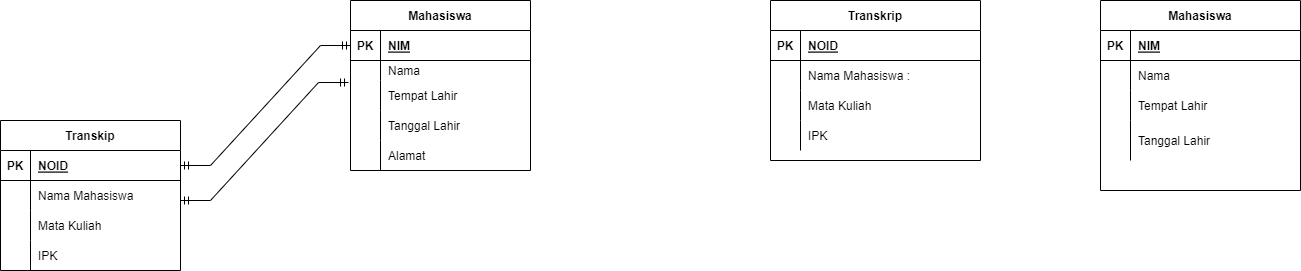

The diagram above was exported from draw.io. Its source (the exported page's mxGraphModel, read from the mxfile embedded in the PNG):
<mxGraphModel dx="1695" dy="425" grid="1" gridSize="10" guides="1" tooltips="1" connect="1" arrows="1" fold="1" page="1" pageScale="1" pageWidth="827" pageHeight="1169" math="0" shadow="0">
  <root>
    <mxCell id="0" />
    <mxCell id="1" parent="0" />
    <mxCell id="VBGlfakdUrgZIjH-1BWn-2" value="Transkrip" style="shape=table;startSize=30;container=1;collapsible=1;childLayout=tableLayout;fixedRows=1;rowLines=0;fontStyle=1;align=center;resizeLast=1;" parent="1" vertex="1">
      <mxGeometry x="70" y="40" width="210" height="160" as="geometry" />
    </mxCell>
    <mxCell id="VBGlfakdUrgZIjH-1BWn-3" value="" style="shape=tableRow;horizontal=0;startSize=0;swimlaneHead=0;swimlaneBody=0;fillColor=none;collapsible=0;dropTarget=0;points=[[0,0.5],[1,0.5]];portConstraint=eastwest;top=0;left=0;right=0;bottom=1;" parent="VBGlfakdUrgZIjH-1BWn-2" vertex="1">
      <mxGeometry y="30" width="210" height="30" as="geometry" />
    </mxCell>
    <mxCell id="VBGlfakdUrgZIjH-1BWn-4" value="PK" style="shape=partialRectangle;connectable=0;fillColor=none;top=0;left=0;bottom=0;right=0;fontStyle=1;overflow=hidden;" parent="VBGlfakdUrgZIjH-1BWn-3" vertex="1">
      <mxGeometry width="30" height="30" as="geometry">
        <mxRectangle width="30" height="30" as="alternateBounds" />
      </mxGeometry>
    </mxCell>
    <mxCell id="VBGlfakdUrgZIjH-1BWn-5" value="NOID" style="shape=partialRectangle;connectable=0;fillColor=none;top=0;left=0;bottom=0;right=0;align=left;spacingLeft=6;fontStyle=5;overflow=hidden;" parent="VBGlfakdUrgZIjH-1BWn-3" vertex="1">
      <mxGeometry x="30" width="180" height="30" as="geometry">
        <mxRectangle width="180" height="30" as="alternateBounds" />
      </mxGeometry>
    </mxCell>
    <mxCell id="VBGlfakdUrgZIjH-1BWn-6" value="" style="shape=tableRow;horizontal=0;startSize=0;swimlaneHead=0;swimlaneBody=0;fillColor=none;collapsible=0;dropTarget=0;points=[[0,0.5],[1,0.5]];portConstraint=eastwest;top=0;left=0;right=0;bottom=0;" parent="VBGlfakdUrgZIjH-1BWn-2" vertex="1">
      <mxGeometry y="60" width="210" height="30" as="geometry" />
    </mxCell>
    <mxCell id="VBGlfakdUrgZIjH-1BWn-7" value="" style="shape=partialRectangle;connectable=0;fillColor=none;top=0;left=0;bottom=0;right=0;editable=1;overflow=hidden;" parent="VBGlfakdUrgZIjH-1BWn-6" vertex="1">
      <mxGeometry width="30" height="30" as="geometry">
        <mxRectangle width="30" height="30" as="alternateBounds" />
      </mxGeometry>
    </mxCell>
    <mxCell id="VBGlfakdUrgZIjH-1BWn-8" value="Nama Mahasiswa :" style="shape=partialRectangle;connectable=0;fillColor=none;top=0;left=0;bottom=0;right=0;align=left;spacingLeft=6;overflow=hidden;" parent="VBGlfakdUrgZIjH-1BWn-6" vertex="1">
      <mxGeometry x="30" width="180" height="30" as="geometry">
        <mxRectangle width="180" height="30" as="alternateBounds" />
      </mxGeometry>
    </mxCell>
    <mxCell id="VBGlfakdUrgZIjH-1BWn-9" value="" style="shape=tableRow;horizontal=0;startSize=0;swimlaneHead=0;swimlaneBody=0;fillColor=none;collapsible=0;dropTarget=0;points=[[0,0.5],[1,0.5]];portConstraint=eastwest;top=0;left=0;right=0;bottom=0;" parent="VBGlfakdUrgZIjH-1BWn-2" vertex="1">
      <mxGeometry y="90" width="210" height="30" as="geometry" />
    </mxCell>
    <mxCell id="VBGlfakdUrgZIjH-1BWn-10" value="" style="shape=partialRectangle;connectable=0;fillColor=none;top=0;left=0;bottom=0;right=0;editable=1;overflow=hidden;" parent="VBGlfakdUrgZIjH-1BWn-9" vertex="1">
      <mxGeometry width="30" height="30" as="geometry">
        <mxRectangle width="30" height="30" as="alternateBounds" />
      </mxGeometry>
    </mxCell>
    <mxCell id="VBGlfakdUrgZIjH-1BWn-11" value="Mata Kuliah" style="shape=partialRectangle;connectable=0;fillColor=none;top=0;left=0;bottom=0;right=0;align=left;spacingLeft=6;overflow=hidden;" parent="VBGlfakdUrgZIjH-1BWn-9" vertex="1">
      <mxGeometry x="30" width="180" height="30" as="geometry">
        <mxRectangle width="180" height="30" as="alternateBounds" />
      </mxGeometry>
    </mxCell>
    <mxCell id="VBGlfakdUrgZIjH-1BWn-12" value="" style="shape=tableRow;horizontal=0;startSize=0;swimlaneHead=0;swimlaneBody=0;fillColor=none;collapsible=0;dropTarget=0;points=[[0,0.5],[1,0.5]];portConstraint=eastwest;top=0;left=0;right=0;bottom=0;" parent="VBGlfakdUrgZIjH-1BWn-2" vertex="1">
      <mxGeometry y="120" width="210" height="30" as="geometry" />
    </mxCell>
    <mxCell id="VBGlfakdUrgZIjH-1BWn-13" value="" style="shape=partialRectangle;connectable=0;fillColor=none;top=0;left=0;bottom=0;right=0;editable=1;overflow=hidden;" parent="VBGlfakdUrgZIjH-1BWn-12" vertex="1">
      <mxGeometry width="30" height="30" as="geometry">
        <mxRectangle width="30" height="30" as="alternateBounds" />
      </mxGeometry>
    </mxCell>
    <mxCell id="VBGlfakdUrgZIjH-1BWn-14" value="IPK" style="shape=partialRectangle;connectable=0;fillColor=none;top=0;left=0;bottom=0;right=0;align=left;spacingLeft=6;overflow=hidden;" parent="VBGlfakdUrgZIjH-1BWn-12" vertex="1">
      <mxGeometry x="30" width="180" height="30" as="geometry">
        <mxRectangle width="180" height="30" as="alternateBounds" />
      </mxGeometry>
    </mxCell>
    <mxCell id="VBGlfakdUrgZIjH-1BWn-15" value="Mahasiswa" style="shape=table;startSize=30;container=1;collapsible=1;childLayout=tableLayout;fixedRows=1;rowLines=0;fontStyle=1;align=center;resizeLast=1;" parent="1" vertex="1">
      <mxGeometry x="400" y="40" width="200" height="190" as="geometry" />
    </mxCell>
    <mxCell id="VBGlfakdUrgZIjH-1BWn-16" value="" style="shape=tableRow;horizontal=0;startSize=0;swimlaneHead=0;swimlaneBody=0;fillColor=none;collapsible=0;dropTarget=0;points=[[0,0.5],[1,0.5]];portConstraint=eastwest;top=0;left=0;right=0;bottom=1;" parent="VBGlfakdUrgZIjH-1BWn-15" vertex="1">
      <mxGeometry y="30" width="200" height="30" as="geometry" />
    </mxCell>
    <mxCell id="VBGlfakdUrgZIjH-1BWn-17" value="PK" style="shape=partialRectangle;connectable=0;fillColor=none;top=0;left=0;bottom=0;right=0;fontStyle=1;overflow=hidden;" parent="VBGlfakdUrgZIjH-1BWn-16" vertex="1">
      <mxGeometry width="30" height="30" as="geometry">
        <mxRectangle width="30" height="30" as="alternateBounds" />
      </mxGeometry>
    </mxCell>
    <mxCell id="VBGlfakdUrgZIjH-1BWn-18" value="NIM" style="shape=partialRectangle;connectable=0;fillColor=none;top=0;left=0;bottom=0;right=0;align=left;spacingLeft=6;fontStyle=5;overflow=hidden;" parent="VBGlfakdUrgZIjH-1BWn-16" vertex="1">
      <mxGeometry x="30" width="170" height="30" as="geometry">
        <mxRectangle width="170" height="30" as="alternateBounds" />
      </mxGeometry>
    </mxCell>
    <mxCell id="VBGlfakdUrgZIjH-1BWn-19" value="" style="shape=tableRow;horizontal=0;startSize=0;swimlaneHead=0;swimlaneBody=0;fillColor=none;collapsible=0;dropTarget=0;points=[[0,0.5],[1,0.5]];portConstraint=eastwest;top=0;left=0;right=0;bottom=0;" parent="VBGlfakdUrgZIjH-1BWn-15" vertex="1">
      <mxGeometry y="60" width="200" height="30" as="geometry" />
    </mxCell>
    <mxCell id="VBGlfakdUrgZIjH-1BWn-20" value="" style="shape=partialRectangle;connectable=0;fillColor=none;top=0;left=0;bottom=0;right=0;editable=1;overflow=hidden;" parent="VBGlfakdUrgZIjH-1BWn-19" vertex="1">
      <mxGeometry width="30" height="30" as="geometry">
        <mxRectangle width="30" height="30" as="alternateBounds" />
      </mxGeometry>
    </mxCell>
    <mxCell id="VBGlfakdUrgZIjH-1BWn-21" value="Nama" style="shape=partialRectangle;connectable=0;fillColor=none;top=0;left=0;bottom=0;right=0;align=left;spacingLeft=6;overflow=hidden;" parent="VBGlfakdUrgZIjH-1BWn-19" vertex="1">
      <mxGeometry x="30" width="170" height="30" as="geometry">
        <mxRectangle width="170" height="30" as="alternateBounds" />
      </mxGeometry>
    </mxCell>
    <mxCell id="VBGlfakdUrgZIjH-1BWn-22" value="" style="shape=tableRow;horizontal=0;startSize=0;swimlaneHead=0;swimlaneBody=0;fillColor=none;collapsible=0;dropTarget=0;points=[[0,0.5],[1,0.5]];portConstraint=eastwest;top=0;left=0;right=0;bottom=0;" parent="VBGlfakdUrgZIjH-1BWn-15" vertex="1">
      <mxGeometry y="90" width="200" height="30" as="geometry" />
    </mxCell>
    <mxCell id="VBGlfakdUrgZIjH-1BWn-23" value="" style="shape=partialRectangle;connectable=0;fillColor=none;top=0;left=0;bottom=0;right=0;editable=1;overflow=hidden;" parent="VBGlfakdUrgZIjH-1BWn-22" vertex="1">
      <mxGeometry width="30" height="30" as="geometry">
        <mxRectangle width="30" height="30" as="alternateBounds" />
      </mxGeometry>
    </mxCell>
    <mxCell id="VBGlfakdUrgZIjH-1BWn-24" value="Tempat Lahir" style="shape=partialRectangle;connectable=0;fillColor=none;top=0;left=0;bottom=0;right=0;align=left;spacingLeft=6;overflow=hidden;" parent="VBGlfakdUrgZIjH-1BWn-22" vertex="1">
      <mxGeometry x="30" width="170" height="30" as="geometry">
        <mxRectangle width="170" height="30" as="alternateBounds" />
      </mxGeometry>
    </mxCell>
    <mxCell id="VBGlfakdUrgZIjH-1BWn-25" value="" style="shape=tableRow;horizontal=0;startSize=0;swimlaneHead=0;swimlaneBody=0;fillColor=none;collapsible=0;dropTarget=0;points=[[0,0.5],[1,0.5]];portConstraint=eastwest;top=0;left=0;right=0;bottom=0;" parent="VBGlfakdUrgZIjH-1BWn-15" vertex="1">
      <mxGeometry y="120" width="200" height="40" as="geometry" />
    </mxCell>
    <mxCell id="VBGlfakdUrgZIjH-1BWn-26" value="" style="shape=partialRectangle;connectable=0;fillColor=none;top=0;left=0;bottom=0;right=0;editable=1;overflow=hidden;" parent="VBGlfakdUrgZIjH-1BWn-25" vertex="1">
      <mxGeometry width="30" height="40" as="geometry">
        <mxRectangle width="30" height="40" as="alternateBounds" />
      </mxGeometry>
    </mxCell>
    <mxCell id="VBGlfakdUrgZIjH-1BWn-27" value="Tanggal Lahir" style="shape=partialRectangle;connectable=0;fillColor=none;top=0;left=0;bottom=0;right=0;align=left;spacingLeft=6;overflow=hidden;" parent="VBGlfakdUrgZIjH-1BWn-25" vertex="1">
      <mxGeometry x="30" width="170" height="40" as="geometry">
        <mxRectangle width="170" height="40" as="alternateBounds" />
      </mxGeometry>
    </mxCell>
    <mxCell id="VBGlfakdUrgZIjH-1BWn-28" value="Transkip" style="shape=table;startSize=30;container=1;collapsible=1;childLayout=tableLayout;fixedRows=1;rowLines=0;fontStyle=1;align=center;resizeLast=1;" parent="1" vertex="1">
      <mxGeometry x="-700" y="160" width="180" height="150" as="geometry" />
    </mxCell>
    <mxCell id="VBGlfakdUrgZIjH-1BWn-29" value="" style="shape=tableRow;horizontal=0;startSize=0;swimlaneHead=0;swimlaneBody=0;fillColor=none;collapsible=0;dropTarget=0;points=[[0,0.5],[1,0.5]];portConstraint=eastwest;top=0;left=0;right=0;bottom=1;" parent="VBGlfakdUrgZIjH-1BWn-28" vertex="1">
      <mxGeometry y="30" width="180" height="30" as="geometry" />
    </mxCell>
    <mxCell id="VBGlfakdUrgZIjH-1BWn-30" value="PK" style="shape=partialRectangle;connectable=0;fillColor=none;top=0;left=0;bottom=0;right=0;fontStyle=1;overflow=hidden;" parent="VBGlfakdUrgZIjH-1BWn-29" vertex="1">
      <mxGeometry width="30" height="30" as="geometry">
        <mxRectangle width="30" height="30" as="alternateBounds" />
      </mxGeometry>
    </mxCell>
    <mxCell id="VBGlfakdUrgZIjH-1BWn-31" value="NOID" style="shape=partialRectangle;connectable=0;fillColor=none;top=0;left=0;bottom=0;right=0;align=left;spacingLeft=6;fontStyle=5;overflow=hidden;" parent="VBGlfakdUrgZIjH-1BWn-29" vertex="1">
      <mxGeometry x="30" width="150" height="30" as="geometry">
        <mxRectangle width="150" height="30" as="alternateBounds" />
      </mxGeometry>
    </mxCell>
    <mxCell id="VBGlfakdUrgZIjH-1BWn-32" value="" style="shape=tableRow;horizontal=0;startSize=0;swimlaneHead=0;swimlaneBody=0;fillColor=none;collapsible=0;dropTarget=0;points=[[0,0.5],[1,0.5]];portConstraint=eastwest;top=0;left=0;right=0;bottom=0;" parent="VBGlfakdUrgZIjH-1BWn-28" vertex="1">
      <mxGeometry y="60" width="180" height="30" as="geometry" />
    </mxCell>
    <mxCell id="VBGlfakdUrgZIjH-1BWn-33" value="" style="shape=partialRectangle;connectable=0;fillColor=none;top=0;left=0;bottom=0;right=0;editable=1;overflow=hidden;" parent="VBGlfakdUrgZIjH-1BWn-32" vertex="1">
      <mxGeometry width="30" height="30" as="geometry">
        <mxRectangle width="30" height="30" as="alternateBounds" />
      </mxGeometry>
    </mxCell>
    <mxCell id="VBGlfakdUrgZIjH-1BWn-34" value="Nama Mahasiswa" style="shape=partialRectangle;connectable=0;fillColor=none;top=0;left=0;bottom=0;right=0;align=left;spacingLeft=6;overflow=hidden;" parent="VBGlfakdUrgZIjH-1BWn-32" vertex="1">
      <mxGeometry x="30" width="150" height="30" as="geometry">
        <mxRectangle width="150" height="30" as="alternateBounds" />
      </mxGeometry>
    </mxCell>
    <mxCell id="VBGlfakdUrgZIjH-1BWn-35" value="" style="shape=tableRow;horizontal=0;startSize=0;swimlaneHead=0;swimlaneBody=0;fillColor=none;collapsible=0;dropTarget=0;points=[[0,0.5],[1,0.5]];portConstraint=eastwest;top=0;left=0;right=0;bottom=0;" parent="VBGlfakdUrgZIjH-1BWn-28" vertex="1">
      <mxGeometry y="90" width="180" height="30" as="geometry" />
    </mxCell>
    <mxCell id="VBGlfakdUrgZIjH-1BWn-36" value="" style="shape=partialRectangle;connectable=0;fillColor=none;top=0;left=0;bottom=0;right=0;editable=1;overflow=hidden;" parent="VBGlfakdUrgZIjH-1BWn-35" vertex="1">
      <mxGeometry width="30" height="30" as="geometry">
        <mxRectangle width="30" height="30" as="alternateBounds" />
      </mxGeometry>
    </mxCell>
    <mxCell id="VBGlfakdUrgZIjH-1BWn-37" value="Mata Kuliah" style="shape=partialRectangle;connectable=0;fillColor=none;top=0;left=0;bottom=0;right=0;align=left;spacingLeft=6;overflow=hidden;" parent="VBGlfakdUrgZIjH-1BWn-35" vertex="1">
      <mxGeometry x="30" width="150" height="30" as="geometry">
        <mxRectangle width="150" height="30" as="alternateBounds" />
      </mxGeometry>
    </mxCell>
    <mxCell id="VBGlfakdUrgZIjH-1BWn-38" value="" style="shape=tableRow;horizontal=0;startSize=0;swimlaneHead=0;swimlaneBody=0;fillColor=none;collapsible=0;dropTarget=0;points=[[0,0.5],[1,0.5]];portConstraint=eastwest;top=0;left=0;right=0;bottom=0;" parent="VBGlfakdUrgZIjH-1BWn-28" vertex="1">
      <mxGeometry y="120" width="180" height="30" as="geometry" />
    </mxCell>
    <mxCell id="VBGlfakdUrgZIjH-1BWn-39" value="" style="shape=partialRectangle;connectable=0;fillColor=none;top=0;left=0;bottom=0;right=0;editable=1;overflow=hidden;" parent="VBGlfakdUrgZIjH-1BWn-38" vertex="1">
      <mxGeometry width="30" height="30" as="geometry">
        <mxRectangle width="30" height="30" as="alternateBounds" />
      </mxGeometry>
    </mxCell>
    <mxCell id="VBGlfakdUrgZIjH-1BWn-40" value="IPK" style="shape=partialRectangle;connectable=0;fillColor=none;top=0;left=0;bottom=0;right=0;align=left;spacingLeft=6;overflow=hidden;" parent="VBGlfakdUrgZIjH-1BWn-38" vertex="1">
      <mxGeometry x="30" width="150" height="30" as="geometry">
        <mxRectangle width="150" height="30" as="alternateBounds" />
      </mxGeometry>
    </mxCell>
    <mxCell id="VBGlfakdUrgZIjH-1BWn-41" value="Mahasiswa" style="shape=table;startSize=30;container=1;collapsible=1;childLayout=tableLayout;fixedRows=1;rowLines=0;fontStyle=1;align=center;resizeLast=1;" parent="1" vertex="1">
      <mxGeometry x="-350" y="40" width="180" height="170" as="geometry" />
    </mxCell>
    <mxCell id="VBGlfakdUrgZIjH-1BWn-42" value="" style="shape=tableRow;horizontal=0;startSize=0;swimlaneHead=0;swimlaneBody=0;fillColor=none;collapsible=0;dropTarget=0;points=[[0,0.5],[1,0.5]];portConstraint=eastwest;top=0;left=0;right=0;bottom=1;" parent="VBGlfakdUrgZIjH-1BWn-41" vertex="1">
      <mxGeometry y="30" width="180" height="30" as="geometry" />
    </mxCell>
    <mxCell id="VBGlfakdUrgZIjH-1BWn-43" value="PK" style="shape=partialRectangle;connectable=0;fillColor=none;top=0;left=0;bottom=0;right=0;fontStyle=1;overflow=hidden;" parent="VBGlfakdUrgZIjH-1BWn-42" vertex="1">
      <mxGeometry width="30" height="30" as="geometry">
        <mxRectangle width="30" height="30" as="alternateBounds" />
      </mxGeometry>
    </mxCell>
    <mxCell id="VBGlfakdUrgZIjH-1BWn-44" value="NIM" style="shape=partialRectangle;connectable=0;fillColor=none;top=0;left=0;bottom=0;right=0;align=left;spacingLeft=6;fontStyle=5;overflow=hidden;" parent="VBGlfakdUrgZIjH-1BWn-42" vertex="1">
      <mxGeometry x="30" width="150" height="30" as="geometry">
        <mxRectangle width="150" height="30" as="alternateBounds" />
      </mxGeometry>
    </mxCell>
    <mxCell id="VBGlfakdUrgZIjH-1BWn-45" value="" style="shape=tableRow;horizontal=0;startSize=0;swimlaneHead=0;swimlaneBody=0;fillColor=none;collapsible=0;dropTarget=0;points=[[0,0.5],[1,0.5]];portConstraint=eastwest;top=0;left=0;right=0;bottom=0;" parent="VBGlfakdUrgZIjH-1BWn-41" vertex="1">
      <mxGeometry y="60" width="180" height="20" as="geometry" />
    </mxCell>
    <mxCell id="VBGlfakdUrgZIjH-1BWn-46" value="" style="shape=partialRectangle;connectable=0;fillColor=none;top=0;left=0;bottom=0;right=0;editable=1;overflow=hidden;" parent="VBGlfakdUrgZIjH-1BWn-45" vertex="1">
      <mxGeometry width="30" height="20" as="geometry">
        <mxRectangle width="30" height="20" as="alternateBounds" />
      </mxGeometry>
    </mxCell>
    <mxCell id="VBGlfakdUrgZIjH-1BWn-47" value="Nama" style="shape=partialRectangle;connectable=0;fillColor=none;top=0;left=0;bottom=0;right=0;align=left;spacingLeft=6;overflow=hidden;" parent="VBGlfakdUrgZIjH-1BWn-45" vertex="1">
      <mxGeometry x="30" width="150" height="20" as="geometry">
        <mxRectangle width="150" height="20" as="alternateBounds" />
      </mxGeometry>
    </mxCell>
    <mxCell id="VBGlfakdUrgZIjH-1BWn-48" value="" style="shape=tableRow;horizontal=0;startSize=0;swimlaneHead=0;swimlaneBody=0;fillColor=none;collapsible=0;dropTarget=0;points=[[0,0.5],[1,0.5]];portConstraint=eastwest;top=0;left=0;right=0;bottom=0;" parent="VBGlfakdUrgZIjH-1BWn-41" vertex="1">
      <mxGeometry y="80" width="180" height="30" as="geometry" />
    </mxCell>
    <mxCell id="VBGlfakdUrgZIjH-1BWn-49" value="" style="shape=partialRectangle;connectable=0;fillColor=none;top=0;left=0;bottom=0;right=0;editable=1;overflow=hidden;" parent="VBGlfakdUrgZIjH-1BWn-48" vertex="1">
      <mxGeometry width="30" height="30" as="geometry">
        <mxRectangle width="30" height="30" as="alternateBounds" />
      </mxGeometry>
    </mxCell>
    <mxCell id="VBGlfakdUrgZIjH-1BWn-50" value="Tempat Lahir" style="shape=partialRectangle;connectable=0;fillColor=none;top=0;left=0;bottom=0;right=0;align=left;spacingLeft=6;overflow=hidden;" parent="VBGlfakdUrgZIjH-1BWn-48" vertex="1">
      <mxGeometry x="30" width="150" height="30" as="geometry">
        <mxRectangle width="150" height="30" as="alternateBounds" />
      </mxGeometry>
    </mxCell>
    <mxCell id="VBGlfakdUrgZIjH-1BWn-80" style="shape=tableRow;horizontal=0;startSize=0;swimlaneHead=0;swimlaneBody=0;fillColor=none;collapsible=0;dropTarget=0;points=[[0,0.5],[1,0.5]];portConstraint=eastwest;top=0;left=0;right=0;bottom=0;" parent="VBGlfakdUrgZIjH-1BWn-41" vertex="1">
      <mxGeometry y="110" width="180" height="30" as="geometry" />
    </mxCell>
    <mxCell id="VBGlfakdUrgZIjH-1BWn-81" style="shape=partialRectangle;connectable=0;fillColor=none;top=0;left=0;bottom=0;right=0;editable=1;overflow=hidden;" parent="VBGlfakdUrgZIjH-1BWn-80" vertex="1">
      <mxGeometry width="30" height="30" as="geometry">
        <mxRectangle width="30" height="30" as="alternateBounds" />
      </mxGeometry>
    </mxCell>
    <mxCell id="VBGlfakdUrgZIjH-1BWn-82" value="Tanggal Lahir" style="shape=partialRectangle;connectable=0;fillColor=none;top=0;left=0;bottom=0;right=0;align=left;spacingLeft=6;overflow=hidden;verticalAlign=middle;" parent="VBGlfakdUrgZIjH-1BWn-80" vertex="1">
      <mxGeometry x="30" width="150" height="30" as="geometry">
        <mxRectangle width="150" height="30" as="alternateBounds" />
      </mxGeometry>
    </mxCell>
    <mxCell id="VBGlfakdUrgZIjH-1BWn-51" value="" style="shape=tableRow;horizontal=0;startSize=0;swimlaneHead=0;swimlaneBody=0;fillColor=none;collapsible=0;dropTarget=0;points=[[0,0.5],[1,0.5]];portConstraint=eastwest;top=0;left=0;right=0;bottom=0;" parent="VBGlfakdUrgZIjH-1BWn-41" vertex="1">
      <mxGeometry y="140" width="180" height="30" as="geometry" />
    </mxCell>
    <mxCell id="VBGlfakdUrgZIjH-1BWn-52" value="" style="shape=partialRectangle;connectable=0;fillColor=none;top=0;left=0;bottom=0;right=0;editable=1;overflow=hidden;" parent="VBGlfakdUrgZIjH-1BWn-51" vertex="1">
      <mxGeometry width="30" height="30" as="geometry">
        <mxRectangle width="30" height="30" as="alternateBounds" />
      </mxGeometry>
    </mxCell>
    <mxCell id="VBGlfakdUrgZIjH-1BWn-53" value="Alamat" style="shape=partialRectangle;connectable=0;fillColor=none;top=0;left=0;bottom=0;right=0;align=left;spacingLeft=6;overflow=hidden;verticalAlign=middle;" parent="VBGlfakdUrgZIjH-1BWn-51" vertex="1">
      <mxGeometry x="30" width="150" height="30" as="geometry">
        <mxRectangle width="150" height="30" as="alternateBounds" />
      </mxGeometry>
    </mxCell>
    <mxCell id="VBGlfakdUrgZIjH-1BWn-83" value="" style="edgeStyle=entityRelationEdgeStyle;fontSize=12;html=1;endArrow=ERmandOne;startArrow=ERmandOne;rounded=0;entryX=0;entryY=0.5;entryDx=0;entryDy=0;exitX=1;exitY=0.5;exitDx=0;exitDy=0;" parent="1" source="VBGlfakdUrgZIjH-1BWn-29" target="VBGlfakdUrgZIjH-1BWn-42" edge="1">
      <mxGeometry width="100" height="100" relative="1" as="geometry">
        <mxPoint x="-520" y="250" as="sourcePoint" />
        <mxPoint x="-420" y="150" as="targetPoint" />
      </mxGeometry>
    </mxCell>
    <mxCell id="VBGlfakdUrgZIjH-1BWn-84" value="" style="edgeStyle=entityRelationEdgeStyle;fontSize=12;html=1;endArrow=ERmandOne;startArrow=ERmandOne;rounded=0;entryX=-0.011;entryY=0.067;entryDx=0;entryDy=0;entryPerimeter=0;" parent="1" target="VBGlfakdUrgZIjH-1BWn-48" edge="1">
      <mxGeometry width="100" height="100" relative="1" as="geometry">
        <mxPoint x="-520" y="240" as="sourcePoint" />
        <mxPoint x="-420" y="140" as="targetPoint" />
      </mxGeometry>
    </mxCell>
  </root>
</mxGraphModel>